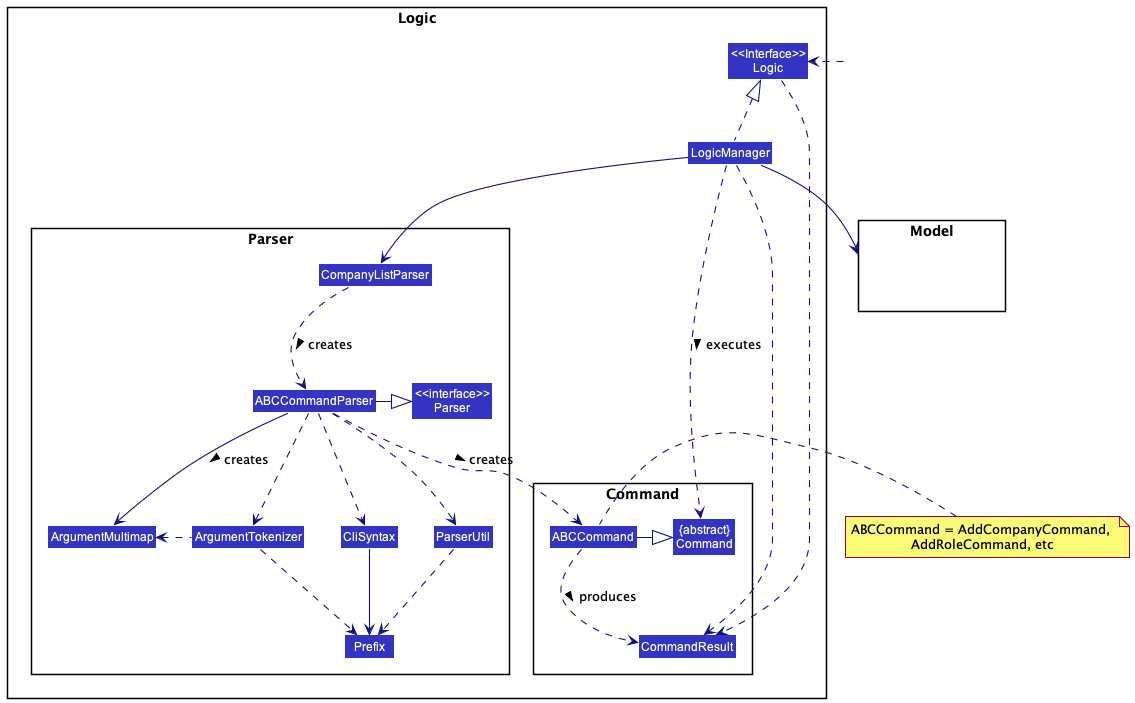

The diagram above was rendered by PlantUML. Its source (embedded in the PNG):
@startuml
!include style.puml
skinparam arrowThickness 1.1
skinparam arrowColor LOGIC_COLOR_T4
skinparam classBackgroundColor LOGIC_COLOR

package Logic {

Class "<<Interface>>\nLogic" as Logic
Class LogicManager

package Parser {
Class CompanyListParser
Class ABCCommandParser

LogicManager -->CompanyListParser
CompanyListParser..>ABCCommandParser : creates >

ABCCommandParser..>CliSyntax
ABCCommandParser..>ParserUtil
ABCCommandParser-->ArgumentMultimap : creates >
ABCCommandParser..>ArgumentTokenizer
ABCCommandParser-|>"<<interface>>\nParser"
CliSyntax --> Prefix
ParserUtil ..> Prefix
ArgumentTokenizer ..> Prefix
ArgumentTokenizer .left.> ArgumentMultimap

}

package Command {
Class CommandResult

ABCCommandParser .down.> ABCCommand : creates >
LogicManager ..> "{abstract}\nCommand" : executes >
ABCCommand -up|>"{abstract}\nCommand"
ABCCommand ..> CommandResult : produces >

}
}

package Model{
Class HiddenModel #FFFFFF
}

Class HiddenOutside #FFFFFF
HiddenOutside .right.> Logic

LogicManager .up.|> Logic

LogicManager --> Model
note left of ABCCommand: ABCCommand = AddCompanyCommand, \nAddRoleCommand, etc

Logic ..> CommandResult
LogicManager ..> CommandResult
@enduml